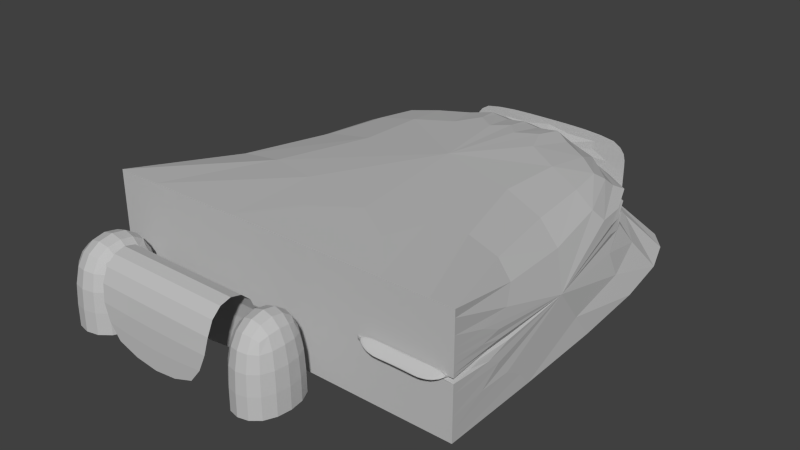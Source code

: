 # Source: RJBB-hangar-cargo-apron.blend  (saved by Blender 2.76.0; exported with 4.5.12 LTS)
import bpy
from mathutils import Matrix  # noqa: F401  (used for matrix-valued properties, if any)

bpy.ops.wm.read_factory_settings(use_empty=True)
scene = bpy.context.scene
scene.name = 'Scene'

# ---- collections
col_collection_1 = bpy.data.collections.new('Collection 1'); scene.collection.children.link(col_collection_1)

# ---- materials (node trees are filled in below, after node groups)
mat_untitled = bpy.data.materials.new('Untitled')
mat_untitled.alpha_threshold = 0.0
mat_untitled.use_transparent_shadow = False
mat_untitled.diffuse_color = (0.5277, 0.5277, 0.5277, 1.0)
mat_untitled.roughness = 0.5

# ---- material node trees

# ---- world
world_world = bpy.data.worlds.new('World'); scene.world = world_world
world_world.color = (0.05088, 0.05088, 0.05088)
world_world.use_sun_shadow = False
world_world.sun_shadow_jitter_overblur = 0.0
world_world.cycles.sampling_method = 'MANUAL'
world_world.cycles.sample_map_resolution = 256

# ---- meshes
me_cube_002 = bpy.data.meshes.new('Cube.002')
me_cube_002.from_pydata([(0.3466, -1.356, -0.7412), (0.3465, -1.361, -0.7412), (0.05866, -1.409, -0.9924), (0.05866, -1.409, 0.5076), (0.05866, -1.046, -0.9924), (0.05866, -1.046, 0.5076), (0.3587, -1.409, -0.9924), (0.3587, -1.409, 0.5076), (0.3587, -1.046, -0.9924), (0.3587, -1.046, 0.5076), (-0.6411, -1.409, -0.9898), (-0.6411, -1.409, 0.5102), (-0.6411, -1.118, -0.9898), (-0.6411, -1.118, 0.5102), (0.05891, -1.409, -0.9898), (0.05891, -1.409, 0.5102), (0.05891, -1.118, -0.9898), (0.05891, -1.118, 0.5102), (-1.001, -1.409, -0.9958), (-1.001, -1.409, 0.5042), (-1.001, -0.9996, -0.9958), (-1.001, -0.9996, 0.5042), (-0.6413, -1.409, -0.9958), (-0.6413, -1.409, 0.5042), (-0.6413, -0.9996, -0.9958), (-0.6413, -0.9996, 0.5042), (-1.0, -1.0, -1.0), (-1.0, -1.0, 1.0), (-1.0, 1.0, -1.0), (-1.0, 1.0, 1.0), (1.0, -1.0, -1.0), (1.0, -1.0, 1.0), (1.0, 1.0, -1.0), (1.0, 1.0, 1.0), (-1.0, 1.0, 0.0), (0.0, 1.0, 1.0), (1.0, 1.0, 0.0), (-1.0, 1.0, -0.5), (0.5, 1.0, 1.0), (1.0, 1.0, -0.5), (-0.5, 1.0, -1.0), (-1.0, 1.0, 0.5), (-0.5, 1.0, 1.0), (1.0, 1.0, 0.5), (0.5, 1.0, -1.0), (0.0, 1.0, 0.5), (-0.5, 1.0, 0.0), (0.5, 1.0, 0.0), (0.5, 1.0, 0.5), (-0.5, 1.0, 0.5), (-0.5, 1.0, -0.5), (0.5, 1.0, -0.5), (-1.0, -1.0, 0.0), (1.0, -1.0, 0.0), (0.0, -1.0, 1.0), (0.0, -1.0, -1.0), (0.0, -1.0, 0.0), (1.0, -0.9999, -0.08274), (0.5, -1.0, -1.0), (1.0, -1.0, 0.5), (0.5, -1.0, 1.0), (0.0, -1.0, -0.5), (0.5, -1.0, 0.0), (0.5, -0.9999, -0.08274), (1.0, -1.0, -0.75), (0.75, -1.0, -1.0), (1.0, -1.0, 0.25), (0.75, -1.0, 0.0), (1.0, -0.9999, -0.008023), (0.5, -0.9999, -0.008023), (0.75, -0.9999, -0.08274), (0.75, -1.0, -0.07688), (1.001, -1.0, 0.09193), (0.8785, -1.068, -0.08274), (0.5011, -1.0, 0.09246), (0.6247, -1.068, -0.08274), (0.75, -1.068, -0.08274), (0.7518, -1.0, 0.09051), (1.0, -1.034, 0.004594), (0.5005, -1.034, 0.004859), (0.875, -1.068, -0.08274), (0.625, -1.068, -0.08274), (0.7509, -1.034, 0.00388), (0.8763, -1.0, 0.09122), (0.6264, -1.0, 0.09148), (0.8756, -1.034, 0.004237), (0.6257, -1.034, 0.00437)], [(0, 1)], [(3, 5, 4, 2), (5, 9, 8, 4), (9, 7, 6, 8), (7, 3, 2, 6), (7, 9, 5, 3), (13, 17, 16, 12), (15, 11, 10, 14), (15, 17, 13, 11), (19, 21, 20, 18), (21, 25, 24, 20), (25, 23, 22, 24), (23, 19, 18, 22), (23, 25, 21, 19), (27, 29, 41, 34, 37, 28, 26, 52), (33, 31, 59, 66, 53, 68, 57, 64, 30, 32, 39, 36, 43), (56, 61, 55, 26, 52), (31, 33, 38, 35, 42, 29, 27, 54, 60), (39, 32, 44, 51, 47, 48, 45, 49, 46, 50, 40, 28, 37, 34, 41, 29, 42, 35, 38, 33, 43, 36), (69, 63, 75, 79, 74), (71, 69, 74, 84, 77), (53, 67, 71, 68), (67, 62, 69, 71), (86, 79, 75, 81), (85, 82, 76, 80), (63, 70, 76, 81, 75), (68, 71, 77, 83, 72), (57, 68, 72, 78, 73), (70, 57, 73, 80, 76), (78, 85, 80, 73), (72, 83, 85, 78), (83, 77, 82, 85), (82, 86, 81, 76), (77, 84, 86, 82), (84, 74, 79, 86), (62, 69, 63, 70, 57, 64, 30, 65, 58, 55, 61, 56, 52, 27, 54, 60, 31, 59, 66, 53, 67)])
_uv = me_cube_002.uv_layers.new(name='UVMap')
_uv.uv.foreach_set('vector', [0.09282, 0.5417, 0.1251, 0.5417, 0.1251, 0.4083, 0.09282, 0.4083, 0.01246, 0.7217, 0.03914, 0.7217, 0.03914, 0.5883, 0.01246, 0.5883, 0.2019, 0.7177, 0.1696, 0.7177, 0.1696, 0.5843, 0.2019, 0.5843, 0.4045, 0.5405, 0.3778, 0.5405, 0.3778, 0.4071, 0.4045, 0.4071, 0.3607, 0.7131, 0.3607, 0.7454, 0.3341, 0.7454, 0.3341, 0.7131, 0.1502, 0.5384, 0.2124, 0.5384, 0.2124, 0.405, 0.1502, 0.405, 0.5597, 0.5384, 0.4975, 0.5384, 0.4975, 0.405, 0.5597, 0.405, 0.3341, 0.7131, 0.3341, 0.739, 0.2719, 0.739, 0.2719, 0.7131, 0.237, 0.539, 0.2734, 0.539, 0.2734, 0.4057, 0.237, 0.4057, 0.08982, 0.7176, 0.1218, 0.7176, 0.1218, 0.5842, 0.08982, 0.5842, 0.3454, 0.539, 0.3091, 0.539, 0.3091, 0.4057, 0.3454, 0.4057, 0.0671, 0.5404, 0.0351, 0.5404, 0.0351, 0.407, 0.0671, 0.407, 0.2718, 0.7132, 0.2718, 0.7495, 0.2398, 0.7495, 0.2398, 0.7132, 0.7151, 0.9867, 0.8929, 0.9867, 0.8929, 0.9423, 0.8929, 0.8978, 0.8929, 0.8534, 0.8929, 0.8089, 0.7151, 0.8089, 0.7151, 0.8978, 0.5876, 0.7438, 0.4098, 0.7438, 0.4098, 0.6993, 0.4098, 0.6771, 0.4098, 0.6549, 0.4098, 0.6541, 0.4098, 0.6475, 0.4098, 0.5882, 0.4098, 0.5659, 0.5876, 0.5659, 0.5876, 0.6104, 0.5876, 0.6549, 0.5876, 0.6993, 0.5435, 0.89, 0.5435, 0.8455, 0.5435, 0.8011, 0.4546, 0.8011, 0.4546, 0.89, 0.1894, 0.8051, 0.1894, 0.9829, 0.145, 0.9829, 0.1005, 0.9829, 0.05609, 0.9829, 0.01163, 0.9829, 0.01163, 0.8051, 0.1005, 0.8051, 0.145, 0.8051, 0.4016, 0.8468, 0.4016, 0.8023, 0.3571, 0.8023, 0.3571, 0.8468, 0.3571, 0.8913, 0.3571, 0.9357, 0.3127, 0.9357, 0.2682, 0.9357, 0.2682, 0.8913, 0.2682, 0.8468, 0.2682, 0.8023, 0.2238, 0.8023, 0.2238, 0.8468, 0.2238, 0.8913, 0.2238, 0.9357, 0.2238, 0.9802, 0.2682, 0.9802, 0.3127, 0.9802, 0.3571, 0.9802, 0.4016, 0.9802, 0.4016, 0.9357, 0.4016, 0.8913, 0.8715, 0.4148, 0.8715, 0.3775, 0.8373, 0.3775, 0.8543, 0.4213, 0.8713, 0.4651, 0.4013, 0.2056, 0.2763, 0.24, 0.2768, 0.2903, 0.3395, 0.2898, 0.4022, 0.2893, 0.5853, 0.1542, 0.4603, 0.1542, 0.4603, 0.1158, 0.5853, 0.1502, 0.4603, 0.1542, 0.3353, 0.1542, 0.3353, 0.1502, 0.4603, 0.1158, 0.1052, 0.1281, 0.04264, 0.1283, 0.1047, 0.08451, 0.1049, 0.08451, 0.2302, 0.128, 0.1678, 0.1278, 0.1674, 0.08451, 0.2299, 0.08451, 0.7352, 0.2477, 0.8602, 0.2477, 0.8602, 0.2135, 0.7977, 0.2135, 0.7975, 0.2135, 0.5263, 0.24, 0.4013, 0.2056, 0.4022, 0.2893, 0.4644, 0.2896, 0.5267, 0.29, 0.824, 0.4652, 0.8232, 0.4278, 0.8223, 0.3778, 0.8403, 0.4212, 0.8582, 0.4645, 0.7439, 0.3517, 0.8689, 0.3517, 0.8081, 0.3175, 0.8064, 0.3175, 0.7439, 0.3175, 0.2926, 0.1282, 0.2302, 0.128, 0.2299, 0.08451, 0.2316, 0.08451, 0.2928, 0.1719, 0.2305, 0.1715, 0.2302, 0.128, 0.2926, 0.1282, 0.2305, 0.1715, 0.1682, 0.1711, 0.1678, 0.1278, 0.2302, 0.128, 0.1678, 0.1278, 0.1052, 0.1281, 0.1049, 0.08451, 0.1674, 0.08451, 0.1682, 0.1711, 0.1056, 0.1716, 0.1052, 0.1281, 0.1678, 0.1278, 0.1056, 0.1716, 0.04291, 0.1721, 0.04264, 0.1283, 0.1052, 0.1281, 0.588, 0.89, 0.588, 0.8893, 0.588, 0.8826, 0.6102, 0.8826, 0.6324, 0.8826, 0.6324, 0.8233, 0.6324, 0.8011, 0.6102, 0.8011, 0.588, 0.8011, 0.5435, 0.8011, 0.5435, 0.8455, 0.5435, 0.89, 0.4546, 0.89, 0.4546, 0.9789, 0.5435, 0.9789, 0.588, 0.9789, 0.6324, 0.9789, 0.6324, 0.9344, 0.6324, 0.9122, 0.6324, 0.89, 0.6102, 0.89])
me_cube_002.materials.append(mat_untitled)
me_cube_002.use_remesh_preserve_volume = False
me_cube_002.use_remesh_preserve_attributes = False
me_cube_002.use_mirror_vertex_groups = False
me_cube_002.update()

# ---- objects
ob_hangar = bpy.data.objects.new('Hangar', me_cube_002)

# ---- transforms, parenting, visibility, modifiers, constraints
ob_hangar.location = (-9.51, 57.74, 15.84)
ob_hangar.scale = (50.0, 55.0, 15.85)
ob_hangar.lineart.crease_threshold = 0.0
_m = ob_hangar.modifiers.new('Subsurf', 'SUBSURF')
_m.uv_smooth = 'PRESERVE_CORNERS'
_m.quality = 2
_m.levels = 0
_m.show_only_control_edges = False

# ---- collection membership
col_collection_1.objects.link(ob_hangar)

# ---- scene / render settings (as saved in the file)
scene.frame_start = 1; scene.frame_end = 250; scene.frame_set(1)
scene.render.engine = 'BLENDER_EEVEE_NEXT'
scene.render.resolution_percentage = 50
scene.render.dither_intensity = 0.0
scene.cycles.use_denoising = False
scene.cycles.samples = 10
scene.cycles.sampling_pattern = 'TABULATED_SOBOL'
scene.cycles.light_sampling_threshold = 0.0
scene.cycles.use_adaptive_sampling = False
scene.cycles.use_light_tree = False
scene.cycles.blur_glossy = 0.0
scene.cycles.pixel_filter_type = 'GAUSSIAN'
scene.cycles.sample_clamp_indirect = 0.0
scene.view_settings.view_transform = 'Standard'
bpy.context.view_layer.update()

# ---- added for rendering (the .blend has no active camera and no usable light): camera, sun
cam_auto = bpy.data.cameras.new('AutoCamera')
cam_auto.lens = 50.0
cam_auto.sensor_width = 36.0
cam_auto.clip_end = 2745.41
ob_auto_camera = bpy.data.objects.new('AutoCamera', cam_auto)
scene.collection.objects.link(ob_auto_camera)
ob_auto_camera.location = (146.914, -141.238, 140.985)
ob_auto_camera.rotation_euler = (1.09748, -7.21219e-08, 0.694738)
scene.camera = ob_auto_camera
light_auto_sun = bpy.data.lights.new('AutoSun', 'SUN')
light_auto_sun.energy = 3.0
light_auto_sun.angle = 0.0523599
ob_auto_sun = bpy.data.objects.new('AutoSun', light_auto_sun)
scene.collection.objects.link(ob_auto_sun)
ob_auto_sun.rotation_euler = (0.872665, 0.174533, 0.523599)
bpy.context.view_layer.update()

